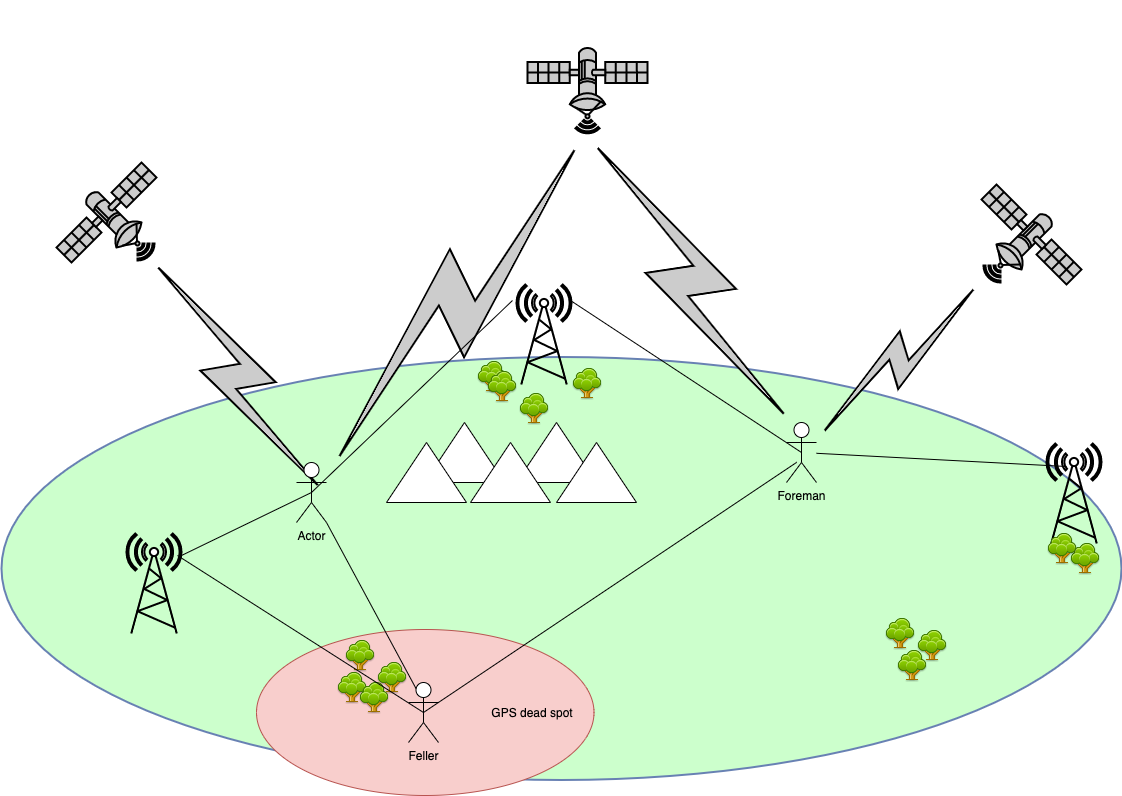

The diagram above was exported from draw.io. Its source (the exported page's mxGraphModel, read from the mxfile embedded in the PNG):
<mxGraphModel dx="946" dy="680" grid="1" gridSize="10" guides="1" tooltips="1" connect="1" arrows="1" fold="1" page="1" pageScale="1" pageWidth="1169" pageHeight="827" background="#ffffff" math="0" shadow="0">
  <root>
    <mxCell id="0" />
    <mxCell id="1" parent="0" />
    <mxCell id="5c82df7aa0dc6260-14" value="" style="ellipse;whiteSpace=wrap;html=1;rounded=1;shadow=0;comic=0;labelBackgroundColor=none;strokeColor=#6881B3;strokeWidth=2;fillColor=#CCFFCC;fontFamily=Helvetica;fontSize=22;fontColor=#000000;verticalAlign=middle;gradientColor=none;gradientDirection=north;spacingBottom=17;" parent="1" vertex="1">
      <mxGeometry x="25" y="374.5" width="1120" height="423" as="geometry" />
    </mxCell>
    <mxCell id="peg4CO2yV0PapvZDlAXE-17" value="" style="html=1;fillColor=#CCCCCC;strokeColor=#000000;gradientColor=none;gradientDirection=north;strokeWidth=2;shape=mxgraph.networks.comm_link_edge;html=1;labelBackgroundColor=none;endArrow=none;fontFamily=Verdana;fontSize=22;fontColor=#000000;entryX=0.07;entryY=0.93;entryDx=0;entryDy=0;entryPerimeter=0;" parent="1" source="peg4CO2yV0PapvZDlAXE-10" target="peg4CO2yV0PapvZDlAXE-2" edge="1">
      <mxGeometry width="100" height="100" relative="1" as="geometry">
        <mxPoint x="769.3394214876034" y="418" as="sourcePoint" />
        <mxPoint x="740.0005785123967" y="276" as="targetPoint" />
      </mxGeometry>
    </mxCell>
    <mxCell id="peg4CO2yV0PapvZDlAXE-24" value="" style="triangle;whiteSpace=wrap;html=1;rotation=-90;" parent="1" vertex="1">
      <mxGeometry x="550" y="430" width="60" height="80" as="geometry" />
    </mxCell>
    <mxCell id="peg4CO2yV0PapvZDlAXE-23" value="" style="triangle;whiteSpace=wrap;html=1;rotation=-90;" parent="1" vertex="1">
      <mxGeometry x="458" y="430" width="60" height="80" as="geometry" />
    </mxCell>
    <mxCell id="peg4CO2yV0PapvZDlAXE-13" value="" style="ellipse;whiteSpace=wrap;html=1;fillColor=#f8cecc;strokeColor=#b85450;" parent="1" vertex="1">
      <mxGeometry x="280" y="647" width="337.5" height="166" as="geometry" />
    </mxCell>
    <mxCell id="5c82df7aa0dc6260-1" value="" style="fontColor=#0066CC;verticalAlign=top;verticalLabelPosition=bottom;labelPosition=center;align=center;html=1;fillColor=#FFFFFF;strokeColor=#000000;gradientColor=none;gradientDirection=north;strokeWidth=2;shape=mxgraph.networks.radio_tower;rounded=1;shadow=0;comic=0;labelBackgroundColor=none;" parent="1" vertex="1">
      <mxGeometry x="1070" y="461" width="55" height="100" as="geometry" />
    </mxCell>
    <mxCell id="5c82df7aa0dc6260-2" value="" style="fontColor=#0066CC;verticalAlign=top;verticalLabelPosition=bottom;labelPosition=center;align=center;html=1;fillColor=#FFFFFF;strokeColor=#000000;gradientColor=none;gradientDirection=north;strokeWidth=2;shape=mxgraph.networks.radio_tower;rounded=1;shadow=0;comic=0;labelBackgroundColor=none;" parent="1" vertex="1">
      <mxGeometry x="540" y="302" width="55" height="100" as="geometry" />
    </mxCell>
    <mxCell id="5c82df7aa0dc6260-3" value="" style="fontColor=#0066CC;verticalAlign=top;verticalLabelPosition=bottom;labelPosition=center;align=center;html=1;fillColor=#FFFFFF;strokeColor=#000000;gradientColor=none;gradientDirection=north;strokeWidth=2;shape=mxgraph.networks.radio_tower;rounded=1;shadow=0;comic=0;labelBackgroundColor=none;" parent="1" vertex="1">
      <mxGeometry x="150" y="551" width="55" height="100" as="geometry" />
    </mxCell>
    <mxCell id="5c82df7aa0dc6260-64" value="" style="shape=image;html=1;verticalAlign=top;verticalLabelPosition=bottom;labelBackgroundColor=#ffffff;imageAspect=0;aspect=fixed;image=https://cdn0.iconfinder.com/data/icons/fatcow/32x32/tree.png;rounded=1;shadow=0;comic=0;strokeColor=#6881B3;strokeWidth=2;fillColor=#CCFFCC;fontColor=#0066CC;" parent="1" vertex="1">
      <mxGeometry x="595" y="386" width="32" height="32" as="geometry" />
    </mxCell>
    <mxCell id="5c82df7aa0dc6260-65" value="" style="shape=image;html=1;verticalAlign=top;verticalLabelPosition=bottom;labelBackgroundColor=#ffffff;imageAspect=0;aspect=fixed;image=https://cdn0.iconfinder.com/data/icons/fatcow/32x32/tree.png;rounded=1;shadow=0;comic=0;strokeColor=#6881B3;strokeWidth=2;fillColor=#CCFFCC;fontColor=#0066CC;" parent="1" vertex="1">
      <mxGeometry x="500" y="379" width="32" height="32" as="geometry" />
    </mxCell>
    <mxCell id="5c82df7aa0dc6260-66" value="" style="shape=image;html=1;verticalAlign=top;verticalLabelPosition=bottom;labelBackgroundColor=#ffffff;imageAspect=0;aspect=fixed;image=https://cdn0.iconfinder.com/data/icons/fatcow/32x32/tree.png;rounded=1;shadow=0;comic=0;strokeColor=#6881B3;strokeWidth=2;fillColor=#CCFFCC;fontColor=#0066CC;" parent="1" vertex="1">
      <mxGeometry x="510" y="389" width="32" height="32" as="geometry" />
    </mxCell>
    <mxCell id="5c82df7aa0dc6260-67" value="" style="shape=image;html=1;verticalAlign=top;verticalLabelPosition=bottom;labelBackgroundColor=#ffffff;imageAspect=0;aspect=fixed;image=https://cdn0.iconfinder.com/data/icons/fatcow/32x32/tree.png;rounded=1;shadow=0;comic=0;strokeColor=#6881B3;strokeWidth=2;fillColor=#CCFFCC;fontColor=#0066CC;" parent="1" vertex="1">
      <mxGeometry x="542" y="411" width="32" height="32" as="geometry" />
    </mxCell>
    <mxCell id="5c82df7aa0dc6260-68" value="" style="shape=image;html=1;verticalAlign=top;verticalLabelPosition=bottom;labelBackgroundColor=#ffffff;imageAspect=0;aspect=fixed;image=https://cdn0.iconfinder.com/data/icons/fatcow/32x32/tree.png;rounded=1;shadow=0;comic=0;strokeColor=#6881B3;strokeWidth=2;fillColor=#CCFFCC;fontColor=#0066CC;" parent="1" vertex="1">
      <mxGeometry x="360" y="690" width="32" height="32" as="geometry" />
    </mxCell>
    <mxCell id="5c82df7aa0dc6260-69" value="" style="shape=image;html=1;verticalAlign=top;verticalLabelPosition=bottom;labelBackgroundColor=#ffffff;imageAspect=0;aspect=fixed;image=https://cdn0.iconfinder.com/data/icons/fatcow/32x32/tree.png;rounded=1;shadow=0;comic=0;strokeColor=#6881B3;strokeWidth=2;fillColor=#CCFFCC;fontColor=#0066CC;" parent="1" vertex="1">
      <mxGeometry x="368" y="658" width="32" height="32" as="geometry" />
    </mxCell>
    <mxCell id="5c82df7aa0dc6260-70" value="" style="shape=image;html=1;verticalAlign=top;verticalLabelPosition=bottom;labelBackgroundColor=#ffffff;imageAspect=0;aspect=fixed;image=https://cdn0.iconfinder.com/data/icons/fatcow/32x32/tree.png;rounded=1;shadow=0;comic=0;strokeColor=#6881B3;strokeWidth=2;fillColor=#CCFFCC;fontColor=#0066CC;" parent="1" vertex="1">
      <mxGeometry x="382" y="700" width="32" height="32" as="geometry" />
    </mxCell>
    <mxCell id="5c82df7aa0dc6260-71" value="" style="shape=image;html=1;verticalAlign=top;verticalLabelPosition=bottom;labelBackgroundColor=#ffffff;imageAspect=0;aspect=fixed;image=https://cdn0.iconfinder.com/data/icons/fatcow/32x32/tree.png;rounded=1;shadow=0;comic=0;strokeColor=#6881B3;strokeWidth=2;fillColor=#CCFFCC;fontColor=#0066CC;" parent="1" vertex="1">
      <mxGeometry x="400" y="680" width="32" height="32" as="geometry" />
    </mxCell>
    <mxCell id="5c82df7aa0dc6260-72" value="" style="shape=image;html=1;verticalAlign=top;verticalLabelPosition=bottom;labelBackgroundColor=#ffffff;imageAspect=0;aspect=fixed;image=https://cdn0.iconfinder.com/data/icons/fatcow/32x32/tree.png;rounded=1;shadow=0;comic=0;strokeColor=#6881B3;strokeWidth=2;fillColor=#CCFFCC;fontColor=#0066CC;" parent="1" vertex="1">
      <mxGeometry x="1093" y="561" width="32" height="32" as="geometry" />
    </mxCell>
    <mxCell id="5c82df7aa0dc6260-73" value="" style="shape=image;html=1;verticalAlign=top;verticalLabelPosition=bottom;labelBackgroundColor=#ffffff;imageAspect=0;aspect=fixed;image=https://cdn0.iconfinder.com/data/icons/fatcow/32x32/tree.png;rounded=1;shadow=0;comic=0;strokeColor=#6881B3;strokeWidth=2;fillColor=#CCFFCC;fontColor=#0066CC;" parent="1" vertex="1">
      <mxGeometry x="908" y="636" width="32" height="32" as="geometry" />
    </mxCell>
    <mxCell id="5c82df7aa0dc6260-74" value="" style="shape=image;html=1;verticalAlign=top;verticalLabelPosition=bottom;labelBackgroundColor=#ffffff;imageAspect=0;aspect=fixed;image=https://cdn0.iconfinder.com/data/icons/fatcow/32x32/tree.png;rounded=1;shadow=0;comic=0;strokeColor=#6881B3;strokeWidth=2;fillColor=#CCFFCC;fontColor=#0066CC;" parent="1" vertex="1">
      <mxGeometry x="1070" y="551" width="32" height="32" as="geometry" />
    </mxCell>
    <mxCell id="5c82df7aa0dc6260-75" value="" style="shape=image;html=1;verticalAlign=top;verticalLabelPosition=bottom;labelBackgroundColor=#ffffff;imageAspect=0;aspect=fixed;image=https://cdn0.iconfinder.com/data/icons/fatcow/32x32/tree.png;rounded=1;shadow=0;comic=0;strokeColor=#6881B3;strokeWidth=2;fillColor=#CCFFCC;fontColor=#0066CC;" parent="1" vertex="1">
      <mxGeometry x="940" y="648" width="32" height="32" as="geometry" />
    </mxCell>
    <mxCell id="5c82df7aa0dc6260-76" value="" style="shape=image;html=1;verticalAlign=top;verticalLabelPosition=bottom;labelBackgroundColor=#ffffff;imageAspect=0;aspect=fixed;image=https://cdn0.iconfinder.com/data/icons/fatcow/32x32/tree.png;rounded=1;shadow=0;comic=0;strokeColor=#6881B3;strokeWidth=2;fillColor=#CCFFCC;fontColor=#0066CC;" parent="1" vertex="1">
      <mxGeometry x="920" y="668" width="32" height="32" as="geometry" />
    </mxCell>
    <mxCell id="5c82df7aa0dc6260-77" value="" style="fontColor=#0066CC;verticalAlign=top;verticalLabelPosition=bottom;labelPosition=center;align=center;html=1;fillColor=#CCCCCC;strokeColor=#000000;gradientColor=none;gradientDirection=north;strokeWidth=2;shape=mxgraph.networks.satellite;rounded=1;shadow=0;comic=0;" parent="1" vertex="1">
      <mxGeometry x="1005" y="202" width="100" height="100" as="geometry" />
    </mxCell>
    <mxCell id="5c82df7aa0dc6260-78" value="" style="html=1;fillColor=#CCCCCC;strokeColor=#000000;gradientColor=none;gradientDirection=north;strokeWidth=2;shape=mxgraph.networks.comm_link_edge;html=1;labelBackgroundColor=none;endArrow=none;fontFamily=Verdana;fontSize=22;fontColor=#000000;" parent="1" source="peg4CO2yV0PapvZDlAXE-7" target="5c82df7aa0dc6260-77" edge="1">
      <mxGeometry width="100" height="100" relative="1" as="geometry">
        <mxPoint x="902" y="387" as="sourcePoint" />
        <mxPoint x="912" y="277" as="targetPoint" />
      </mxGeometry>
    </mxCell>
    <mxCell id="5c82df7aa0dc6260-81" value="" style="html=1;fillColor=#CCCCCC;strokeColor=#000000;gradientColor=none;gradientDirection=north;strokeWidth=2;shape=mxgraph.networks.comm_link_edge;html=1;labelBackgroundColor=none;endArrow=none;fontFamily=Verdana;fontSize=22;fontColor=#000000;exitX=0.25;exitY=0.1;exitDx=0;exitDy=0;exitPerimeter=0;entryX=0.07;entryY=0.93;entryDx=0;entryDy=0;entryPerimeter=0;" parent="1" source="peg4CO2yV0PapvZDlAXE-7" target="peg4CO2yV0PapvZDlAXE-2" edge="1">
      <mxGeometry width="100" height="100" relative="1" as="geometry">
        <mxPoint x="1052" y="237" as="sourcePoint" />
        <mxPoint x="1015.3305785123966" y="60" as="targetPoint" />
        <Array as="points">
          <mxPoint x="830" y="210" />
        </Array>
      </mxGeometry>
    </mxCell>
    <mxCell id="peg4CO2yV0PapvZDlAXE-1" value="" style="fontColor=#0066CC;verticalAlign=top;verticalLabelPosition=bottom;labelPosition=center;align=center;html=1;fillColor=#CCCCCC;strokeColor=#000000;gradientColor=none;gradientDirection=north;strokeWidth=2;shape=mxgraph.networks.satellite;rounded=1;shadow=0;comic=0;rotation=-90;" parent="1" vertex="1">
      <mxGeometry x="80" y="180" width="100" height="100" as="geometry" />
    </mxCell>
    <mxCell id="peg4CO2yV0PapvZDlAXE-2" value="" style="fontColor=#0066CC;verticalAlign=top;verticalLabelPosition=bottom;labelPosition=center;align=center;html=1;fillColor=#CCCCCC;strokeColor=#000000;gradientColor=none;gradientDirection=north;strokeWidth=2;shape=mxgraph.networks.satellite;rounded=1;shadow=0;comic=0;rotation=-45;" parent="1" vertex="1">
      <mxGeometry x="561" y="40" width="100" height="100" as="geometry" />
    </mxCell>
    <mxCell id="peg4CO2yV0PapvZDlAXE-5" value="" style="html=1;fillColor=#CCCCCC;strokeColor=#000000;gradientColor=none;gradientDirection=north;strokeWidth=2;shape=mxgraph.networks.comm_link_edge;html=1;labelBackgroundColor=none;endArrow=none;fontFamily=Verdana;fontSize=22;fontColor=#000000;exitX=0.07;exitY=0.93;exitDx=0;exitDy=0;exitPerimeter=0;" parent="1" source="peg4CO2yV0PapvZDlAXE-1" target="peg4CO2yV0PapvZDlAXE-10" edge="1">
      <mxGeometry width="100" height="100" relative="1" as="geometry">
        <mxPoint x="220.00244648318073" y="263.5" as="sourcePoint" />
        <mxPoint x="330" y="330" as="targetPoint" />
        <Array as="points">
          <mxPoint x="430" y="540" />
        </Array>
      </mxGeometry>
    </mxCell>
    <mxCell id="peg4CO2yV0PapvZDlAXE-7" value="Foreman" style="shape=umlActor;verticalLabelPosition=bottom;verticalAlign=top;html=1;outlineConnect=0;" parent="1" vertex="1">
      <mxGeometry x="810" y="440" width="30" height="60" as="geometry" />
    </mxCell>
    <mxCell id="peg4CO2yV0PapvZDlAXE-11" value="Feller" style="shape=umlActor;verticalLabelPosition=bottom;verticalAlign=top;html=1;outlineConnect=0;" parent="1" vertex="1">
      <mxGeometry x="432" y="700" width="30" height="60" as="geometry" />
    </mxCell>
    <mxCell id="peg4CO2yV0PapvZDlAXE-14" value="GPS dead spot" style="text;html=1;strokeColor=none;fillColor=none;align=center;verticalAlign=middle;whiteSpace=wrap;rounded=0;" parent="1" vertex="1">
      <mxGeometry x="510" y="720" width="92" height="20" as="geometry" />
    </mxCell>
    <mxCell id="peg4CO2yV0PapvZDlAXE-18" value="" style="endArrow=none;html=1;entryX=0.364;entryY=0.23;entryDx=0;entryDy=0;entryPerimeter=0;" parent="1" source="peg4CO2yV0PapvZDlAXE-7" target="5c82df7aa0dc6260-1" edge="1">
      <mxGeometry width="50" height="50" relative="1" as="geometry">
        <mxPoint x="740" y="640" as="sourcePoint" />
        <mxPoint x="790" y="590" as="targetPoint" />
      </mxGeometry>
    </mxCell>
    <mxCell id="peg4CO2yV0PapvZDlAXE-19" value="" style="triangle;whiteSpace=wrap;html=1;rotation=-90;" parent="1" vertex="1">
      <mxGeometry x="420" y="450" width="60" height="80" as="geometry" />
    </mxCell>
    <mxCell id="peg4CO2yV0PapvZDlAXE-21" value="" style="triangle;whiteSpace=wrap;html=1;rotation=-90;" parent="1" vertex="1">
      <mxGeometry x="504" y="450" width="60" height="80" as="geometry" />
    </mxCell>
    <mxCell id="peg4CO2yV0PapvZDlAXE-22" value="" style="triangle;whiteSpace=wrap;html=1;rotation=-90;" parent="1" vertex="1">
      <mxGeometry x="590" y="450" width="60" height="80" as="geometry" />
    </mxCell>
    <mxCell id="peg4CO2yV0PapvZDlAXE-10" value="Actor" style="shape=umlActor;verticalLabelPosition=bottom;verticalAlign=top;html=1;outlineConnect=0;" parent="1" vertex="1">
      <mxGeometry x="320" y="480" width="30" height="60" as="geometry" />
    </mxCell>
    <mxCell id="bzXKezuWZ_OsdLCuoS47-1" value="" style="endArrow=none;html=1;exitX=0.5;exitY=0.5;exitDx=0;exitDy=0;exitPerimeter=0;entryX=0.71;entryY=0.249;entryDx=0;entryDy=0;entryPerimeter=0;" edge="1" parent="1" source="peg4CO2yV0PapvZDlAXE-11" target="5c82df7aa0dc6260-14">
      <mxGeometry width="50" height="50" relative="1" as="geometry">
        <mxPoint x="710" y="610" as="sourcePoint" />
        <mxPoint x="760" y="560" as="targetPoint" />
      </mxGeometry>
    </mxCell>
    <mxCell id="bzXKezuWZ_OsdLCuoS47-2" value="" style="endArrow=none;html=1;entryX=1;entryY=1;entryDx=0;entryDy=0;entryPerimeter=0;exitX=0.25;exitY=0.1;exitDx=0;exitDy=0;exitPerimeter=0;" edge="1" parent="1" source="peg4CO2yV0PapvZDlAXE-11" target="peg4CO2yV0PapvZDlAXE-10">
      <mxGeometry width="50" height="50" relative="1" as="geometry">
        <mxPoint x="400" y="620" as="sourcePoint" />
        <mxPoint x="450" y="570" as="targetPoint" />
      </mxGeometry>
    </mxCell>
    <mxCell id="bzXKezuWZ_OsdLCuoS47-3" value="" style="endArrow=none;html=1;entryX=0.927;entryY=0.22;entryDx=0;entryDy=0;entryPerimeter=0;exitX=0.5;exitY=0.5;exitDx=0;exitDy=0;exitPerimeter=0;" edge="1" parent="1" source="peg4CO2yV0PapvZDlAXE-11" target="5c82df7aa0dc6260-3">
      <mxGeometry width="50" height="50" relative="1" as="geometry">
        <mxPoint x="240" y="640" as="sourcePoint" />
        <mxPoint x="290" y="590" as="targetPoint" />
      </mxGeometry>
    </mxCell>
    <mxCell id="bzXKezuWZ_OsdLCuoS47-4" value="" style="endArrow=none;html=1;entryX=0.5;entryY=0.5;entryDx=0;entryDy=0;entryPerimeter=0;exitX=1;exitY=0.22;exitDx=0;exitDy=0;exitPerimeter=0;" edge="1" parent="1" source="5c82df7aa0dc6260-3" target="peg4CO2yV0PapvZDlAXE-10">
      <mxGeometry width="50" height="50" relative="1" as="geometry">
        <mxPoint x="230" y="590" as="sourcePoint" />
        <mxPoint x="280" y="540" as="targetPoint" />
      </mxGeometry>
    </mxCell>
    <mxCell id="bzXKezuWZ_OsdLCuoS47-5" value="" style="endArrow=none;html=1;entryX=-0.073;entryY=0.16;entryDx=0;entryDy=0;entryPerimeter=0;exitX=0.5;exitY=0.5;exitDx=0;exitDy=0;exitPerimeter=0;" edge="1" parent="1" source="peg4CO2yV0PapvZDlAXE-10" target="5c82df7aa0dc6260-2">
      <mxGeometry width="50" height="50" relative="1" as="geometry">
        <mxPoint x="500" y="630" as="sourcePoint" />
        <mxPoint x="550" y="580" as="targetPoint" />
      </mxGeometry>
    </mxCell>
    <mxCell id="bzXKezuWZ_OsdLCuoS47-6" value="" style="endArrow=none;html=1;entryX=0.982;entryY=0.16;entryDx=0;entryDy=0;entryPerimeter=0;exitX=0.5;exitY=0.5;exitDx=0;exitDy=0;exitPerimeter=0;" edge="1" parent="1" source="peg4CO2yV0PapvZDlAXE-7" target="5c82df7aa0dc6260-2">
      <mxGeometry width="50" height="50" relative="1" as="geometry">
        <mxPoint x="750" y="670" as="sourcePoint" />
        <mxPoint x="800" y="620" as="targetPoint" />
      </mxGeometry>
    </mxCell>
  </root>
</mxGraphModel>